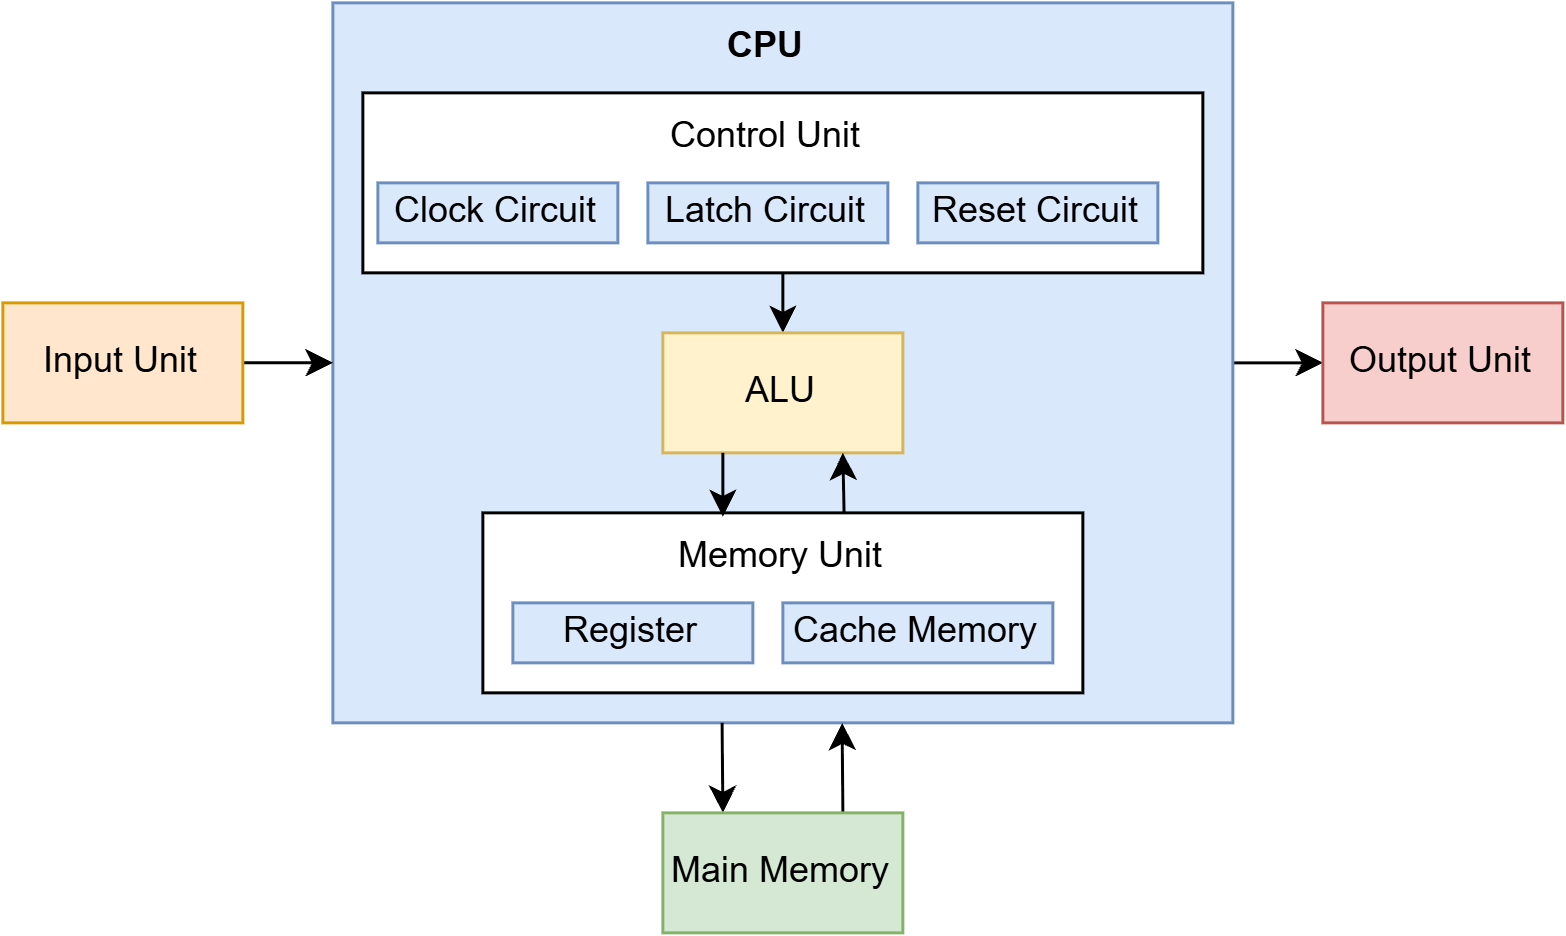

The diagram above was exported from draw.io. Its source (the exported page's mxGraphModel, read from the mxfile embedded in the PNG):
<mxGraphModel dx="688" dy="1340" grid="1" gridSize="10" guides="1" tooltips="1" connect="1" arrows="1" fold="1" page="1" pageScale="1" pageWidth="827" pageHeight="1169" math="0" shadow="0">
  <root>
    <mxCell id="0" />
    <mxCell id="1" parent="0" />
    <mxCell id="2" edge="1" parent="1" source="3" style="edgeStyle=orthogonalEdgeStyle;rounded=0;orthogonalLoop=1;jettySize=auto;html=1;exitX=1;exitY=0.5;exitDx=0;exitDy=0;entryX=0;entryY=0.5;entryDx=0;entryDy=0;" target="19">
      <mxGeometry relative="1" as="geometry" />
    </mxCell>
    <mxCell id="3" parent="1" style="rounded=0;whiteSpace=wrap;html=1;fillColor=#dae8fc;strokeColor=#6c8ebf;" value="" vertex="1">
      <mxGeometry height="240" width="300" x="190" y="210" as="geometry" />
    </mxCell>
    <mxCell id="4" edge="1" parent="1" source="5" style="edgeStyle=orthogonalEdgeStyle;rounded=0;orthogonalLoop=1;jettySize=auto;html=1;exitX=0.5;exitY=1;exitDx=0;exitDy=0;entryX=0.5;entryY=0;entryDx=0;entryDy=0;" target="10">
      <mxGeometry relative="1" as="geometry" />
    </mxCell>
    <mxCell id="5" parent="1" style="rounded=0;whiteSpace=wrap;html=1;" value="" vertex="1">
      <mxGeometry height="60" width="280" x="200" y="240" as="geometry" />
    </mxCell>
    <mxCell id="6" parent="1" style="rounded=0;whiteSpace=wrap;html=1;" value="" vertex="1">
      <mxGeometry height="60" width="200" x="240" y="380" as="geometry" />
    </mxCell>
    <mxCell id="7" parent="1" style="rounded=0;whiteSpace=wrap;html=1;fillColor=#dae8fc;strokeColor=#6c8ebf;" value="Clock Circuit" vertex="1">
      <mxGeometry height="20" width="80" x="205" y="270" as="geometry" />
    </mxCell>
    <mxCell id="8" parent="1" style="rounded=0;whiteSpace=wrap;html=1;fillColor=#dae8fc;strokeColor=#6c8ebf;" value="Latch Circuit" vertex="1">
      <mxGeometry height="20" width="80" x="295" y="270" as="geometry" />
    </mxCell>
    <mxCell id="9" parent="1" style="rounded=0;whiteSpace=wrap;html=1;fillColor=#dae8fc;strokeColor=#6c8ebf;" value="Reset Circuit" vertex="1">
      <mxGeometry height="20" width="80" x="385" y="270" as="geometry" />
    </mxCell>
    <mxCell id="10" parent="1" style="rounded=0;whiteSpace=wrap;html=1;fillColor=#fff2cc;strokeColor=#d6b656;" value="ALU" vertex="1">
      <mxGeometry height="40" width="80" x="300" y="320" as="geometry" />
    </mxCell>
    <mxCell id="11" parent="1" style="rounded=0;whiteSpace=wrap;html=1;fillColor=#dae8fc;strokeColor=#6c8ebf;" value="Register" vertex="1">
      <mxGeometry height="20" width="80" x="250" y="410" as="geometry" />
    </mxCell>
    <mxCell id="12" parent="1" style="rounded=0;whiteSpace=wrap;html=1;fillColor=#dae8fc;strokeColor=#6c8ebf;" value="Cache Memory" vertex="1">
      <mxGeometry height="20" width="90" x="340" y="410" as="geometry" />
    </mxCell>
    <mxCell id="13" parent="1" style="text;html=1;whiteSpace=wrap;strokeColor=none;fillColor=none;align=center;verticalAlign=middle;rounded=0;" value="Memory Unit" vertex="1">
      <mxGeometry height="30" width="200" x="240" y="380" as="geometry" />
    </mxCell>
    <mxCell id="14" edge="1" parent="1" source="10" style="edgeStyle=orthogonalEdgeStyle;rounded=0;orthogonalLoop=1;jettySize=auto;html=1;exitX=0.25;exitY=1;exitDx=0;exitDy=0;entryX=0.4;entryY=0.045;entryDx=0;entryDy=0;entryPerimeter=0;" target="13">
      <mxGeometry relative="1" as="geometry" />
    </mxCell>
    <mxCell id="15" edge="1" parent="1" source="10" style="edgeStyle=orthogonalEdgeStyle;rounded=0;orthogonalLoop=1;jettySize=auto;html=1;exitX=0.75;exitY=1;exitDx=0;exitDy=0;entryX=0.602;entryY=-0.001;entryDx=0;entryDy=0;entryPerimeter=0;startArrow=classic;startFill=1;endArrow=none;endFill=0;" target="13">
      <mxGeometry relative="1" as="geometry" />
    </mxCell>
    <mxCell id="16" parent="1" style="text;html=1;whiteSpace=wrap;strokeColor=none;fillColor=none;align=center;verticalAlign=middle;rounded=0;" value="Control Unit" vertex="1">
      <mxGeometry height="30" width="200" x="235" y="240" as="geometry" />
    </mxCell>
    <mxCell id="17" edge="1" parent="1" source="18" style="edgeStyle=orthogonalEdgeStyle;rounded=0;orthogonalLoop=1;jettySize=auto;html=1;" target="3" value="">
      <mxGeometry relative="1" as="geometry" />
    </mxCell>
    <mxCell id="18" parent="1" style="rounded=0;whiteSpace=wrap;html=1;fillColor=#ffe6cc;strokeColor=#d79b00;" value="Input Unit" vertex="1">
      <mxGeometry height="40" width="80" x="80" y="310" as="geometry" />
    </mxCell>
    <mxCell id="19" parent="1" style="rounded=0;whiteSpace=wrap;html=1;fillColor=#f8cecc;strokeColor=#b85450;" value="Output Unit" vertex="1">
      <mxGeometry height="40" width="80" x="520" y="310" as="geometry" />
    </mxCell>
    <mxCell id="20" edge="1" parent="1" source="22" style="edgeStyle=orthogonalEdgeStyle;rounded=0;orthogonalLoop=1;jettySize=auto;html=1;exitX=0.25;exitY=0;exitDx=0;exitDy=0;startArrow=classic;startFill=1;endArrow=none;endFill=0;">
      <mxGeometry relative="1" as="geometry">
        <mxPoint x="319.75862068965523" y="450" as="targetPoint" />
      </mxGeometry>
    </mxCell>
    <mxCell id="21" edge="1" parent="1" source="22" style="edgeStyle=orthogonalEdgeStyle;rounded=0;orthogonalLoop=1;jettySize=auto;html=1;exitX=0.75;exitY=0;exitDx=0;exitDy=0;">
      <mxGeometry relative="1" as="geometry">
        <mxPoint x="359.75862068965523" y="450" as="targetPoint" />
      </mxGeometry>
    </mxCell>
    <mxCell id="22" parent="1" style="rounded=0;whiteSpace=wrap;html=1;fillColor=#d5e8d4;strokeColor=#82b366;" value="Main Memory" vertex="1">
      <mxGeometry height="40" width="80" x="300" y="480" as="geometry" />
    </mxCell>
    <mxCell id="23" parent="1" style="text;html=1;whiteSpace=wrap;strokeColor=none;fillColor=none;align=center;verticalAlign=middle;rounded=0;fontStyle=1" value="CPU" vertex="1">
      <mxGeometry height="30" width="200" x="235" y="210" as="geometry" />
    </mxCell>
  </root>
</mxGraphModel>